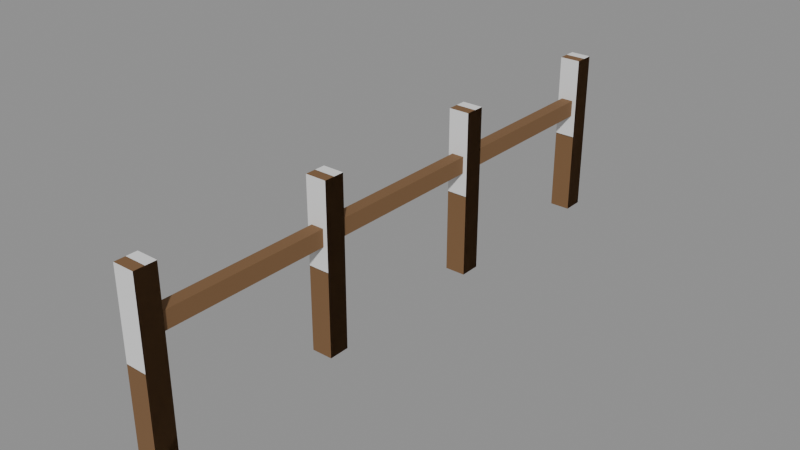 # Source: prop-fence.blend  (saved by Blender 5.3.31; exported with 4.5.12 LTS)
import bpy
from mathutils import Matrix  # noqa: F401  (used for matrix-valued properties, if any)

bpy.ops.wm.read_factory_settings(use_empty=True)
scene = bpy.context.scene
scene.name = 'Scene'

# ---- collections
col_solids = bpy.data.collections.new('solids'); scene.collection.children.link(col_solids)

# ---- materials (node trees are filled in below, after node groups)
mat_7a5a3a = bpy.data.materials.new('#7a5a3a')
mat_7a5a3a.use_backface_culling = True
mat_7a5a3a.diffuse_color = (0.1946, 0.1022, 0.04231, 1.0)

# ---- material node trees
mat_7a5a3a.use_nodes = True; mat_7a5a3a.node_tree.nodes.clear()
_N = mat_7a5a3a.node_tree.nodes; _L = mat_7a5a3a.node_tree.links
n0 = _N.new('ShaderNodeBsdfPrincipled'); n0.name = 'Principled BSDF'; n0.location = (-200, 100)
n0.inputs[0].default_value = (0.1946, 0.1022, 0.04231, 1.0)
n0.inputs[2].default_value = 0.9
n0.inputs[10].default_value = 0.005
n1 = _N.new('ShaderNodeOutputMaterial'); n1.name = 'Material Output'; n1.location = (200, 100)
_L.new(n0.outputs[0], n1.inputs[0])
n1.is_active_output = True

# ---- meshes
me_00__7a5a3a_r320 = bpy.data.meshes.new('00_#7a5a3a_r320')
me_00__7a5a3a_r320.from_pydata([(-0.05, 1.4, 0.0), (-0.05, 1.3, 0.0), (-0.05, 1.4, 0.8), (-0.05, 1.3, 0.8), (0.05, 1.4, 0.0), (0.05, 1.3, 0.0), (0.05, 1.4, 0.8), (0.05, 1.3, 0.8), (-0.05, 0.5, 0.0), (-0.05, 0.4, 0.0), (-0.05, 0.5, 0.8), (-0.05, 0.4, 0.8), (0.05, 0.5, 0.0), (0.05, 0.4, 0.0), (0.05, 0.5, 0.8), (0.05, 0.4, 0.8), (-0.03, 1.35, 0.51), (-0.03, 0.45, 0.51), (-0.03, 1.35, 0.59), (-0.03, 0.45, 0.59), (0.03, 1.35, 0.51), (0.03, 0.45, 0.51), (0.03, 1.35, 0.59), (0.03, 0.45, 0.59), (-0.05, -0.4, 0.0), (-0.05, -0.5, 0.0), (-0.05, -0.4, 0.8), (-0.05, -0.5, 0.8), (0.05, -0.4, 0.0), (0.05, -0.5, 0.0), (0.05, -0.4, 0.8), (0.05, -0.5, 0.8), (-0.03, 0.45, 0.51), (-0.03, -0.45, 0.51), (-0.03, 0.45, 0.59), (-0.03, -0.45, 0.59), (0.03, 0.45, 0.51), (0.03, -0.45, 0.51), (0.03, 0.45, 0.59), (0.03, -0.45, 0.59), (-0.05, -1.3, 0.0), (-0.05, -1.4, 0.0), (-0.05, -1.3, 0.8), (-0.05, -1.4, 0.8), (0.05, -1.3, 0.0), (0.05, -1.4, 0.0), (0.05, -1.3, 0.8), (0.05, -1.4, 0.8), (-0.03, -0.45, 0.51), (-0.03, -1.35, 0.51), (-0.03, -0.45, 0.59), (-0.03, -1.35, 0.59), (0.03, -0.45, 0.51), (0.03, -1.35, 0.51), (0.03, -0.45, 0.59), (0.03, -1.35, 0.59)], [], [(0, 1, 3, 2), (2, 3, 7, 6), (6, 7, 5, 4), (4, 5, 1, 0), (2, 6, 4, 0), (7, 3, 1, 5), (8, 9, 11, 10), (10, 11, 15, 14), (14, 15, 13, 12), (12, 13, 9, 8), (10, 14, 12, 8), (15, 11, 9, 13), (16, 17, 19, 18), (18, 19, 23, 22), (22, 23, 21, 20), (20, 21, 17, 16), (18, 22, 20, 16), (23, 19, 17, 21), (24, 25, 27, 26), (26, 27, 31, 30), (30, 31, 29, 28), (28, 29, 25, 24), (26, 30, 28, 24), (31, 27, 25, 29), (32, 33, 35, 34), (34, 35, 39, 38), (38, 39, 37, 36), (36, 37, 33, 32), (34, 38, 36, 32), (39, 35, 33, 37), (40, 41, 43, 42), (42, 43, 47, 46), (46, 47, 45, 44), (44, 45, 41, 40), (42, 46, 44, 40), (47, 43, 41, 45), (48, 49, 51, 50), (50, 51, 55, 54), (54, 55, 53, 52), (52, 53, 49, 48), (50, 54, 52, 48), (55, 51, 49, 53)])
me_00__7a5a3a_r320.materials.append(mat_7a5a3a)
me_00__7a5a3a_r320.update()
me_solid = bpy.data.meshes.new('solid')
me_solid.from_pydata([(-0.5, -0.5, -0.5), (-0.5, -0.5, 0.5), (-0.5, 0.5, -0.5), (-0.5, 0.5, 0.5), (0.5, -0.5, -0.5), (0.5, -0.5, 0.5), (0.5, 0.5, -0.5), (0.5, 0.5, 0.5)], [], [(0, 1, 3, 2), (2, 3, 7, 6), (6, 7, 5, 4), (4, 5, 1, 0), (2, 6, 4, 0), (7, 3, 1, 5)])
me_solid.update()

# ---- objects
ob_00__7a5a3a_r320 = bpy.data.objects.new('00_#7a5a3a_r320', me_00__7a5a3a_r320)
ob_solid = bpy.data.objects.new('solid', me_solid)
ob_solid_001 = bpy.data.objects.new('solid.001', me_solid)
ob_solid_002 = bpy.data.objects.new('solid.002', me_solid)
ob_solid_003 = bpy.data.objects.new('solid.003', me_solid)

# ---- transforms, parenting, visibility, modifiers, constraints
ob_00__7a5a3a_r320.location = (0.0, 0.0, 0.0)
ob_solid.location = (0.0, 1.35, 0.4)
ob_solid.rotation_euler = (1.571, -0.0, 0.0)
ob_solid.scale = (0.1, 0.8, 0.1)
ob_solid.display_type = 'WIRE'
ob_solid_001.location = (0.0, 0.45, 0.4)
ob_solid_001.rotation_euler = (1.571, -0.0, 0.0)
ob_solid_001.scale = (0.1, 0.8, 0.1)
ob_solid_001.display_type = 'WIRE'
ob_solid_002.location = (0.0, -0.45, 0.4)
ob_solid_002.rotation_euler = (1.571, -0.0, 0.0)
ob_solid_002.scale = (0.1, 0.8, 0.1)
ob_solid_002.display_type = 'WIRE'
ob_solid_003.location = (0.0, -1.35, 0.4)
ob_solid_003.rotation_euler = (1.571, -0.0, 0.0)
ob_solid_003.scale = (0.1, 0.8, 0.1)
ob_solid_003.display_type = 'WIRE'

# ---- collection membership
scene.collection.objects.link(ob_00__7a5a3a_r320)
col_solids.objects.link(ob_solid)
col_solids.objects.link(ob_solid_001)
col_solids.objects.link(ob_solid_002)
col_solids.objects.link(ob_solid_003)

# ---- scene / render settings (as saved in the file)
scene.frame_start = 1; scene.frame_end = 250; scene.frame_set(1)
scene.render.engine = 'BLENDER_EEVEE_NEXT'
scene.render.bake_bias = 0.0
scene.render.bake_samples = 0
scene.render.compositor_device = 'GPU'
scene.eevee.use_volume_custom_range = False
scene.eevee.fast_gi_thickness_near = 0.1
scene.eevee.fast_gi_thickness_far = 0.0
scene.eevee.ray_tracing_options.screen_trace_thickness = 0.1
bpy.context.view_layer.update()

# ---- added for rendering (the .blend has no active camera and no usable light): camera, sun + grey world if the file has none
cam_auto = bpy.data.cameras.new('AutoCamera')
cam_auto.lens = 50.0
cam_auto.sensor_width = 36.0
cam_auto.clip_end = 1000.0
ob_auto_camera = bpy.data.objects.new('AutoCamera', cam_auto)
scene.collection.objects.link(ob_auto_camera)
ob_auto_camera.location = (2.69588, -3.23506, 2.55671)
ob_auto_camera.rotation_euler = (1.09748, -7.21219e-08, 0.694738)
scene.camera = ob_auto_camera
light_auto_sun = bpy.data.lights.new('AutoSun', 'SUN')
light_auto_sun.energy = 3.0
light_auto_sun.angle = 0.0523599
ob_auto_sun = bpy.data.objects.new('AutoSun', light_auto_sun)
scene.collection.objects.link(ob_auto_sun)
ob_auto_sun.rotation_euler = (0.872665, 0.174533, 0.523599)
if scene.world is None:
    world_auto = bpy.data.worlds.new('AutoWorld')
    world_auto.color = (0.3, 0.3, 0.3)
    scene.world = world_auto
bpy.context.view_layer.update()
